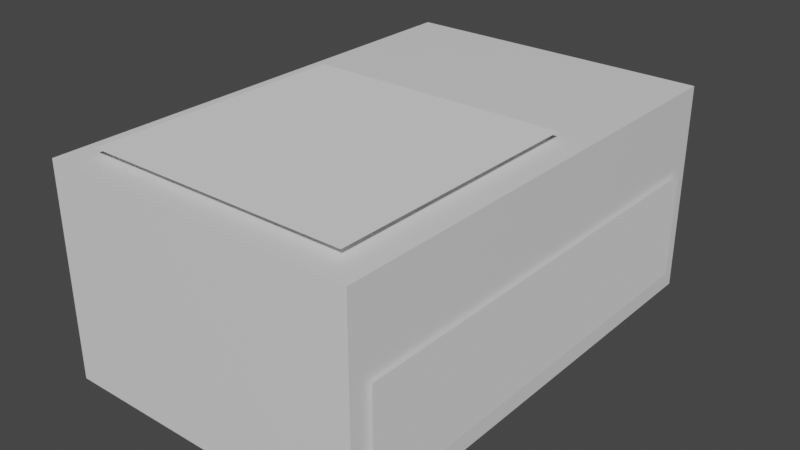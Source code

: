 # Source: pistolAmmo.blend  (saved by Blender 2.83.18; exported with 4.5.12 LTS)
import bpy
from mathutils import Matrix  # noqa: F401  (used for matrix-valued properties, if any)

bpy.ops.wm.read_factory_settings(use_empty=True)
scene = bpy.context.scene
scene.name = 'Scene'

# ---- collections
col_collection = bpy.data.collections.new('Collection'); scene.collection.children.link(col_collection)

# ---- materials (node trees are filled in below, after node groups)
mat_material = bpy.data.materials.new('Material')
mat_material.alpha_threshold = 0.0
mat_material.use_transparent_shadow = False
mat_material.line_color = (0.0, 0.0, 0.0, 1.0)

# ---- material node trees
mat_material.use_nodes = True; mat_material.node_tree.nodes.clear()
_N = mat_material.node_tree.nodes; _L = mat_material.node_tree.links
n0 = _N.new('ShaderNodeOutputMaterial'); n0.name = 'Material Output'; n0.location = (300, 300)
n1 = _N.new('ShaderNodeBsdfPrincipled'); n1.name = 'Principled BSDF'; n1.location = (10, 300)
n1.distribution = 'GGX'
n1.subsurface_method = 'BURLEY'
n1.inputs[2].default_value = 0.4
n1.inputs[3].default_value = 1.45
n1.inputs[27].default_value = (0.0, 0.0, 0.0, 1.0)
n1.inputs[28].default_value = 1.0
_L.new(n1.outputs[0], n0.inputs[0])
n0.is_active_output = True

# ---- world
world_world = bpy.data.worlds.new('World'); scene.world = world_world
world_world.use_nodes = True; world_world.node_tree.nodes.clear()
_N = world_world.node_tree.nodes; _L = world_world.node_tree.links
n0 = _N.new('ShaderNodeOutputWorld'); n0.name = 'World Output'; n0.location = (300, 300)
n1 = _N.new('ShaderNodeBackground'); n1.name = 'Background'; n1.location = (10, 300)
n1.inputs[0].default_value = (0.05088, 0.05088, 0.05088, 1.0)
_L.new(n1.outputs[0], n0.inputs[0])
n0.is_active_output = True
world_world.color = (0.05088, 0.05088, 0.05088)
world_world.use_sun_shadow = False
world_world.sun_shadow_jitter_overblur = 0.0

# ---- meshes
me_cube = bpy.data.meshes.new('Cube')
me_cube.from_pydata([(1.0, 1.0, 1.0), (1.0, 1.0, -1.0), (1.0, -1.0, 1.0), (1.0, -1.0, -1.0), (-1.0, 1.0, 1.0), (-1.0, 1.0, -1.0), (-1.0, -1.0, 1.0), (-1.0, -1.0, -1.0)], [], [(0, 4, 6, 2), (3, 2, 6, 7), (7, 6, 4, 5), (5, 1, 3, 7), (1, 0, 2, 3), (5, 4, 0, 1)])
_uv = me_cube.uv_layers.new(name='UVMap')
_uv.uv.foreach_set('vector', [0.625, 0.5, 0.875, 0.5, 0.875, 0.75, 0.625, 0.75, 0.375, 0.75, 0.625, 0.75, 0.625, 1.0, 0.375, 1.0, 0.375, 0.0, 0.625, 0.0, 0.625, 0.25, 0.375, 0.25, 0.125, 0.5, 0.375, 0.5, 0.375, 0.75, 0.125, 0.75, 0.375, 0.5, 0.625, 0.5, 0.625, 0.75, 0.375, 0.75, 0.375, 0.25, 0.625, 0.25, 0.625, 0.5, 0.375, 0.5])
me_cube.materials.append(mat_material)
me_cube.use_remesh_preserve_volume = False
me_cube.use_remesh_preserve_attributes = False
me_cube.use_mirror_vertex_groups = False
me_cube.update()
me_plane = bpy.data.meshes.new('Plane')
me_plane.from_pydata([(-1.0, -1.0, 0.0), (1.0, -1.0, 0.0), (-1.0, 0.6088, 0.0), (1.0, 0.6088, 0.0)], [], [(0, 1, 3, 2)])
_uv = me_plane.uv_layers.new(name='UVMap')
_uv.uv.foreach_set('vector', [0.0, 0.0, 1.0, 0.0, 1.0, 1.0, 0.0, 1.0])
me_plane.use_remesh_fix_poles = True
me_plane.use_remesh_preserve_attributes = False
me_plane.use_mirror_vertex_groups = False
me_plane.update()
me_plane_002 = bpy.data.meshes.new('Plane.002')
me_plane_002.from_pydata([(-1.0, -1.0, 0.0), (1.0, -1.0, 0.0), (-1.0, 0.6088, 0.0), (1.0, 0.6088, 0.0)], [], [(0, 1, 3, 2)])
_uv = me_plane_002.uv_layers.new(name='UVMap')
_uv.uv.foreach_set('vector', [0.0, 0.0, 1.0, 0.0, 1.0, 1.0, 0.0, 1.0])
me_plane_002.use_remesh_fix_poles = True
me_plane_002.use_remesh_preserve_attributes = False
me_plane_002.use_mirror_vertex_groups = False
me_plane_002.update()

# ---- objects
ob_cube = bpy.data.objects.new('Cube', me_cube)
ob_plane = bpy.data.objects.new('Plane', me_plane)
ob_plane_002 = bpy.data.objects.new('Plane.002', me_plane_002)

# ---- transforms, parenting, visibility, modifiers, constraints
ob_cube.location = (0.0, 0.0, 0.0)
ob_cube.scale = (1.195, 1.814, 0.8)
ob_cube.lock_rotations_4d = False
ob_cube.empty_display_type = 'ARROWS'
ob_cube.lineart.crease_threshold = 0.0
ob_plane.location = (-1.889e-17, -0.3969, 0.8635)
ob_plane.scale = (1.0, 1.243, 1.0)
ob_plane.lineart.crease_threshold = 0.0
ob_plane_002.location = (1.229, 0.3969, -0.2284)
ob_plane_002.rotation_euler = (-0.0, 1.571, 0.0)
ob_plane_002.scale = (0.4073, 2.073, 1.0)
ob_plane_002.lineart.crease_threshold = 0.0

# ---- collection membership
col_collection.objects.link(ob_cube)
col_collection.objects.link(ob_plane)
col_collection.objects.link(ob_plane_002)

# ---- scene / render settings (as saved in the file)
scene.frame_start = 1; scene.frame_end = 250; scene.frame_set(1)
scene.render.engine = 'BLENDER_EEVEE_NEXT'
scene.cycles.use_denoising = False
scene.cycles.samples = 128
scene.cycles.sampling_pattern = 'TABULATED_SOBOL'
scene.cycles.use_adaptive_sampling = False
scene.cycles.use_light_tree = False
scene.view_settings.view_transform = 'Filmic'
bpy.context.view_layer.update()

# ---- added for rendering (the .blend has no active camera and no usable light): camera, sun
cam_auto = bpy.data.cameras.new('AutoCamera')
cam_auto.lens = 50.0
cam_auto.sensor_width = 36.0
cam_auto.clip_end = 1000.0
ob_auto_camera = bpy.data.objects.new('AutoCamera', cam_auto)
scene.collection.objects.link(ob_auto_camera)
ob_auto_camera.location = (4.33799, -5.18544, 3.4887)
ob_auto_camera.rotation_euler = (1.09748, -7.21219e-08, 0.694738)
scene.camera = ob_auto_camera
light_auto_sun = bpy.data.lights.new('AutoSun', 'SUN')
light_auto_sun.energy = 3.0
light_auto_sun.angle = 0.0523599
ob_auto_sun = bpy.data.objects.new('AutoSun', light_auto_sun)
scene.collection.objects.link(ob_auto_sun)
ob_auto_sun.rotation_euler = (0.872665, 0.174533, 0.523599)
bpy.context.view_layer.update()
